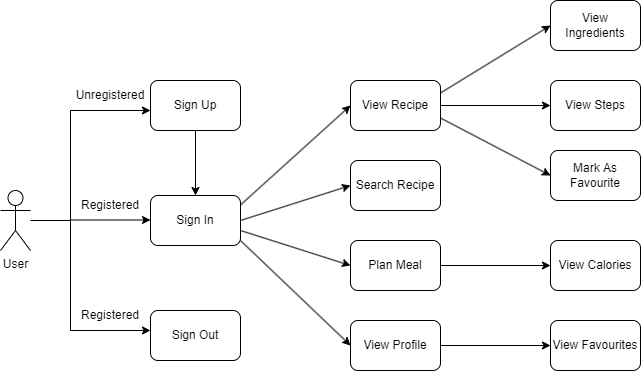

The diagram above was exported from draw.io. Its source (the exported page's mxGraphModel, read from the mxfile embedded in the PNG):
<mxGraphModel dx="1319" dy="481" grid="1" gridSize="10" guides="1" tooltips="1" connect="1" arrows="1" fold="1" page="1" pageScale="1" pageWidth="827" pageHeight="1169" math="0" shadow="0">
  <root>
    <mxCell id="0" />
    <mxCell id="1" parent="0" />
    <mxCell id="zT4-j53WoX6JPA_NsF7W-1" value="User" style="shape=umlActor;verticalLabelPosition=bottom;verticalAlign=top;html=1;outlineConnect=0;" vertex="1" parent="1">
      <mxGeometry x="50" y="740" width="30" height="60" as="geometry" />
    </mxCell>
    <mxCell id="zT4-j53WoX6JPA_NsF7W-2" value="" style="endArrow=none;html=1;rounded=0;" edge="1" parent="1" source="zT4-j53WoX6JPA_NsF7W-1">
      <mxGeometry width="50" height="50" relative="1" as="geometry">
        <mxPoint x="150" y="850" as="sourcePoint" />
        <mxPoint x="120" y="770" as="targetPoint" />
      </mxGeometry>
    </mxCell>
    <mxCell id="zT4-j53WoX6JPA_NsF7W-3" value="" style="endArrow=none;html=1;rounded=0;" edge="1" parent="1">
      <mxGeometry width="50" height="50" relative="1" as="geometry">
        <mxPoint x="120" y="770" as="sourcePoint" />
        <mxPoint x="120" y="660" as="targetPoint" />
      </mxGeometry>
    </mxCell>
    <mxCell id="zT4-j53WoX6JPA_NsF7W-4" value="" style="endArrow=none;html=1;rounded=0;" edge="1" parent="1">
      <mxGeometry width="50" height="50" relative="1" as="geometry">
        <mxPoint x="120" y="880" as="sourcePoint" />
        <mxPoint x="120" y="770" as="targetPoint" />
      </mxGeometry>
    </mxCell>
    <mxCell id="zT4-j53WoX6JPA_NsF7W-5" value="" style="endArrow=classic;html=1;rounded=0;" edge="1" parent="1">
      <mxGeometry width="50" height="50" relative="1" as="geometry">
        <mxPoint x="120" y="660" as="sourcePoint" />
        <mxPoint x="200" y="660" as="targetPoint" />
      </mxGeometry>
    </mxCell>
    <mxCell id="zT4-j53WoX6JPA_NsF7W-6" value="" style="endArrow=classic;html=1;rounded=0;" edge="1" parent="1">
      <mxGeometry width="50" height="50" relative="1" as="geometry">
        <mxPoint x="120" y="769.5" as="sourcePoint" />
        <mxPoint x="200" y="769.5" as="targetPoint" />
      </mxGeometry>
    </mxCell>
    <mxCell id="zT4-j53WoX6JPA_NsF7W-7" value="" style="endArrow=classic;html=1;rounded=0;" edge="1" parent="1">
      <mxGeometry width="50" height="50" relative="1" as="geometry">
        <mxPoint x="120" y="880" as="sourcePoint" />
        <mxPoint x="200" y="880" as="targetPoint" />
      </mxGeometry>
    </mxCell>
    <mxCell id="zT4-j53WoX6JPA_NsF7W-8" value="Unregistered" style="text;html=1;strokeColor=none;fillColor=none;align=center;verticalAlign=middle;whiteSpace=wrap;rounded=0;" vertex="1" parent="1">
      <mxGeometry x="130" y="630" width="60" height="30" as="geometry" />
    </mxCell>
    <mxCell id="zT4-j53WoX6JPA_NsF7W-9" value="Registered" style="text;html=1;strokeColor=none;fillColor=none;align=center;verticalAlign=middle;whiteSpace=wrap;rounded=0;" vertex="1" parent="1">
      <mxGeometry x="130" y="740" width="60" height="30" as="geometry" />
    </mxCell>
    <mxCell id="zT4-j53WoX6JPA_NsF7W-10" value="Registered" style="text;html=1;strokeColor=none;fillColor=none;align=center;verticalAlign=middle;whiteSpace=wrap;rounded=0;" vertex="1" parent="1">
      <mxGeometry x="130" y="850" width="60" height="30" as="geometry" />
    </mxCell>
    <mxCell id="zT4-j53WoX6JPA_NsF7W-14" value="" style="endArrow=classic;html=1;rounded=0;entryX=0;entryY=0.5;entryDx=0;entryDy=0;" edge="1" parent="1" target="zT4-j53WoX6JPA_NsF7W-23">
      <mxGeometry width="50" height="50" relative="1" as="geometry">
        <mxPoint x="290" y="754.5" as="sourcePoint" />
        <mxPoint x="400" y="680" as="targetPoint" />
      </mxGeometry>
    </mxCell>
    <mxCell id="zT4-j53WoX6JPA_NsF7W-15" value="" style="endArrow=classic;html=1;rounded=0;entryX=0;entryY=0.5;entryDx=0;entryDy=0;" edge="1" parent="1" target="zT4-j53WoX6JPA_NsF7W-28">
      <mxGeometry width="50" height="50" relative="1" as="geometry">
        <mxPoint x="290" y="770" as="sourcePoint" />
        <mxPoint x="400" y="750" as="targetPoint" />
      </mxGeometry>
    </mxCell>
    <mxCell id="zT4-j53WoX6JPA_NsF7W-16" value="" style="endArrow=classic;html=1;rounded=0;entryX=0;entryY=0.5;entryDx=0;entryDy=0;" edge="1" parent="1" target="zT4-j53WoX6JPA_NsF7W-29">
      <mxGeometry width="50" height="50" relative="1" as="geometry">
        <mxPoint x="290" y="780" as="sourcePoint" />
        <mxPoint x="380" y="810" as="targetPoint" />
      </mxGeometry>
    </mxCell>
    <mxCell id="zT4-j53WoX6JPA_NsF7W-17" value="" style="endArrow=classic;html=1;rounded=0;entryX=0;entryY=0.5;entryDx=0;entryDy=0;" edge="1" parent="1" target="zT4-j53WoX6JPA_NsF7W-32">
      <mxGeometry width="50" height="50" relative="1" as="geometry">
        <mxPoint x="290" y="790" as="sourcePoint" />
        <mxPoint x="380" y="900" as="targetPoint" />
      </mxGeometry>
    </mxCell>
    <mxCell id="zT4-j53WoX6JPA_NsF7W-43" style="edgeStyle=orthogonalEdgeStyle;rounded=0;orthogonalLoop=1;jettySize=auto;html=1;exitX=0.5;exitY=1;exitDx=0;exitDy=0;entryX=0.5;entryY=0;entryDx=0;entryDy=0;" edge="1" parent="1" source="zT4-j53WoX6JPA_NsF7W-19" target="zT4-j53WoX6JPA_NsF7W-20">
      <mxGeometry relative="1" as="geometry" />
    </mxCell>
    <mxCell id="zT4-j53WoX6JPA_NsF7W-19" value="Sign Up" style="rounded=1;whiteSpace=wrap;html=1;" vertex="1" parent="1">
      <mxGeometry x="200" y="630" width="90" height="50" as="geometry" />
    </mxCell>
    <mxCell id="zT4-j53WoX6JPA_NsF7W-20" value="Sign In" style="rounded=1;whiteSpace=wrap;html=1;" vertex="1" parent="1">
      <mxGeometry x="200" y="745" width="90" height="50" as="geometry" />
    </mxCell>
    <mxCell id="zT4-j53WoX6JPA_NsF7W-21" value="Sign Out" style="rounded=1;whiteSpace=wrap;html=1;" vertex="1" parent="1">
      <mxGeometry x="200" y="860" width="90" height="50" as="geometry" />
    </mxCell>
    <mxCell id="zT4-j53WoX6JPA_NsF7W-23" value="View Recipe" style="rounded=1;whiteSpace=wrap;html=1;" vertex="1" parent="1">
      <mxGeometry x="400" y="630" width="90" height="50" as="geometry" />
    </mxCell>
    <mxCell id="zT4-j53WoX6JPA_NsF7W-28" value="Search Recipe" style="rounded=1;whiteSpace=wrap;html=1;" vertex="1" parent="1">
      <mxGeometry x="400" y="710" width="90" height="50" as="geometry" />
    </mxCell>
    <mxCell id="zT4-j53WoX6JPA_NsF7W-29" value="Plan Meal" style="rounded=1;whiteSpace=wrap;html=1;" vertex="1" parent="1">
      <mxGeometry x="400" y="790" width="90" height="50" as="geometry" />
    </mxCell>
    <mxCell id="zT4-j53WoX6JPA_NsF7W-32" value="View Profile" style="rounded=1;whiteSpace=wrap;html=1;" vertex="1" parent="1">
      <mxGeometry x="400" y="870" width="90" height="50" as="geometry" />
    </mxCell>
    <mxCell id="zT4-j53WoX6JPA_NsF7W-33" value="" style="endArrow=classic;html=1;rounded=0;exitX=1;exitY=0.25;exitDx=0;exitDy=0;entryX=0;entryY=0.5;entryDx=0;entryDy=0;" edge="1" parent="1" source="zT4-j53WoX6JPA_NsF7W-23" target="zT4-j53WoX6JPA_NsF7W-36">
      <mxGeometry width="50" height="50" relative="1" as="geometry">
        <mxPoint x="510" y="650" as="sourcePoint" />
        <mxPoint x="600" y="600" as="targetPoint" />
      </mxGeometry>
    </mxCell>
    <mxCell id="zT4-j53WoX6JPA_NsF7W-34" value="" style="endArrow=classic;html=1;rounded=0;exitX=1;exitY=0.5;exitDx=0;exitDy=0;entryX=0;entryY=0.5;entryDx=0;entryDy=0;" edge="1" parent="1" source="zT4-j53WoX6JPA_NsF7W-23" target="zT4-j53WoX6JPA_NsF7W-37">
      <mxGeometry width="50" height="50" relative="1" as="geometry">
        <mxPoint x="500" y="660" as="sourcePoint" />
        <mxPoint x="600" y="640" as="targetPoint" />
      </mxGeometry>
    </mxCell>
    <mxCell id="zT4-j53WoX6JPA_NsF7W-35" value="" style="endArrow=classic;html=1;rounded=0;exitX=1;exitY=0.75;exitDx=0;exitDy=0;entryX=0;entryY=0.5;entryDx=0;entryDy=0;" edge="1" parent="1" source="zT4-j53WoX6JPA_NsF7W-23" target="zT4-j53WoX6JPA_NsF7W-38">
      <mxGeometry width="50" height="50" relative="1" as="geometry">
        <mxPoint x="500" y="665" as="sourcePoint" />
        <mxPoint x="600" y="680" as="targetPoint" />
      </mxGeometry>
    </mxCell>
    <mxCell id="zT4-j53WoX6JPA_NsF7W-36" value="View Ingredients" style="rounded=1;whiteSpace=wrap;html=1;" vertex="1" parent="1">
      <mxGeometry x="600" y="550" width="90" height="50" as="geometry" />
    </mxCell>
    <mxCell id="zT4-j53WoX6JPA_NsF7W-37" value="View Steps" style="rounded=1;whiteSpace=wrap;html=1;" vertex="1" parent="1">
      <mxGeometry x="600" y="630" width="90" height="50" as="geometry" />
    </mxCell>
    <mxCell id="zT4-j53WoX6JPA_NsF7W-38" value="Mark As Favourite" style="rounded=1;whiteSpace=wrap;html=1;" vertex="1" parent="1">
      <mxGeometry x="600" y="700" width="90" height="50" as="geometry" />
    </mxCell>
    <mxCell id="zT4-j53WoX6JPA_NsF7W-39" value="" style="endArrow=classic;html=1;rounded=0;exitX=1;exitY=0.5;exitDx=0;exitDy=0;" edge="1" parent="1" source="zT4-j53WoX6JPA_NsF7W-32">
      <mxGeometry width="50" height="50" relative="1" as="geometry">
        <mxPoint x="510" y="900" as="sourcePoint" />
        <mxPoint x="600" y="895" as="targetPoint" />
      </mxGeometry>
    </mxCell>
    <mxCell id="zT4-j53WoX6JPA_NsF7W-40" value="View Favourites" style="rounded=1;whiteSpace=wrap;html=1;" vertex="1" parent="1">
      <mxGeometry x="600" y="870" width="90" height="50" as="geometry" />
    </mxCell>
    <mxCell id="zT4-j53WoX6JPA_NsF7W-41" value="" style="endArrow=classic;html=1;rounded=0;exitX=1;exitY=0.5;exitDx=0;exitDy=0;" edge="1" parent="1" source="zT4-j53WoX6JPA_NsF7W-29">
      <mxGeometry width="50" height="50" relative="1" as="geometry">
        <mxPoint x="500" y="814.5" as="sourcePoint" />
        <mxPoint x="600" y="815" as="targetPoint" />
      </mxGeometry>
    </mxCell>
    <mxCell id="zT4-j53WoX6JPA_NsF7W-42" value="View Calories" style="rounded=1;whiteSpace=wrap;html=1;" vertex="1" parent="1">
      <mxGeometry x="600" y="790" width="90" height="50" as="geometry" />
    </mxCell>
  </root>
</mxGraphModel>